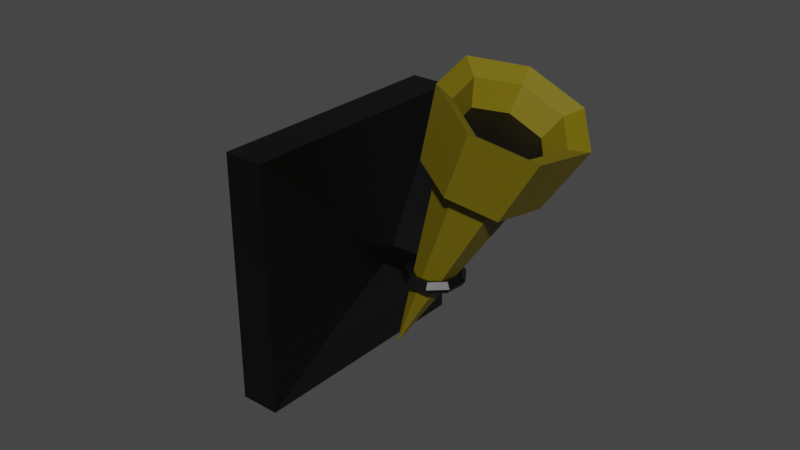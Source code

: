 # Source: Torch.blend  (saved by Blender 2.81.16; exported with 4.5.12 LTS)
import bpy
from mathutils import Matrix  # noqa: F401  (used for matrix-valued properties, if any)

bpy.ops.wm.read_factory_settings(use_empty=True)
scene = bpy.context.scene
scene.name = 'Scene'

# ---- collections
col_collection = bpy.data.collections.new('Collection'); scene.collection.children.link(col_collection)

# ---- materials (node trees are filled in below, after node groups)
mat_torch = bpy.data.materials.new('Torch')
mat_torch.use_transparent_shadow = False
mat_torchholder = bpy.data.materials.new('TorchHolder')
mat_torchholder.alpha_threshold = 0.0
mat_torchholder.use_transparent_shadow = False
mat_torchholder.line_color = (0.0, 0.0, 0.0, 1.0)

# ---- material node trees
mat_torch.use_nodes = True; mat_torch.node_tree.nodes.clear()
_N = mat_torch.node_tree.nodes; _L = mat_torch.node_tree.links
n0 = _N.new('ShaderNodeOutputMaterial'); n0.name = 'Material Output'; n0.location = (300, 300)
n1 = _N.new('ShaderNodeBsdfPrincipled'); n1.name = 'Principled BSDF'; n1.location = (10, 300)
n1.distribution = 'GGX'
n1.subsurface_method = 'BURLEY'
n1.inputs[0].default_value = (0.1679, 0.1294, 0.0, 1.0)
n1.inputs[3].default_value = 1.45
n1.inputs[27].default_value = (0.0, 0.0, 0.0, 1.0)
n1.inputs[28].default_value = 1.0
_L.new(n1.outputs[0], n0.inputs[0])
n0.is_active_output = True
mat_torchholder.use_nodes = True; mat_torchholder.node_tree.nodes.clear()
_N = mat_torchholder.node_tree.nodes; _L = mat_torchholder.node_tree.links
n0 = _N.new('ShaderNodeOutputMaterial'); n0.name = 'Material Output'; n0.location = (300, 300)
n1 = _N.new('ShaderNodeBsdfPrincipled'); n1.name = 'Principled BSDF'; n1.location = (10, 300)
n1.distribution = 'GGX'
n1.subsurface_method = 'BURLEY'
n1.inputs[0].default_value = (0.0, 0.0, 0.0, 1.0)
n1.inputs[2].default_value = 0.4
n1.inputs[3].default_value = 1.45
n1.inputs[27].default_value = (0.0, 0.0, 0.0, 1.0)
n1.inputs[28].default_value = 1.0
_L.new(n1.outputs[0], n0.inputs[0])
n0.is_active_output = True

# ---- world
world_world = bpy.data.worlds.new('World'); scene.world = world_world
world_world.use_nodes = True; world_world.node_tree.nodes.clear()
_N = world_world.node_tree.nodes; _L = world_world.node_tree.links
n0 = _N.new('ShaderNodeOutputWorld'); n0.name = 'World Output'; n0.location = (300, 300)
n1 = _N.new('ShaderNodeBackground'); n1.name = 'Background'; n1.location = (10, 300)
n1.inputs[0].default_value = (0.05088, 0.05088, 0.05088, 1.0)
_L.new(n1.outputs[0], n0.inputs[0])
n0.is_active_output = True
world_world.color = (0.05088, 0.05088, 0.05088)
world_world.use_sun_shadow = False
world_world.sun_shadow_jitter_overblur = 0.0

# ---- meshes
me_cone = bpy.data.meshes.new('Cone')
me_cone.from_pydata([(5.048e-09, 0.36, -1.0), (0.2815, 0.2245, -1.0), (0.351, -0.08011, -1.0), (0.1562, -0.3243, -1.0), (-6.054e-09, -1.691e-17, 1.0), (-0.1562, -0.3243, -1.0), (-0.351, -0.08011, -1.0), (-0.2815, 0.2245, -1.0), (0.1407, 0.1122, 0.0), (0.1265, -0.2626, -0.6193), (-0.2826, -0.06449, -0.6101), (0.2263, 0.1805, -0.6083), (0.2843, -0.06488, -0.6198), (-0.126, -0.2616, -0.6131), (2.892e-09, 0.2901, -0.6116), (-0.2247, 0.1792, -0.5965), (1.559e-07, 0.2837, -0.8331), (0.2219, 0.1769, -0.8331), (0.2767, -0.06329, -0.8331), (0.1232, -0.2559, -0.8331), (-0.1232, -0.2559, -0.8331), (-0.2767, -0.06329, -0.8331), (-0.2219, 0.1769, -0.8331), (-9.081e-05, 0.4791, -1.064), (0.3744, 0.2988, -1.064), (0.3782, -0.08624, -0.5584), (0.4669, -0.1065, -1.064), (0.3011, 0.2403, -0.543), (0.2078, -0.4315, -1.064), (0.1682, -0.3493, -0.5577), (-0.2991, 0.2385, -0.5274), (-0.3746, 0.2988, -1.064), (-0.2079, -0.4315, -1.064), (-0.3761, -0.08572, -0.5455), (-0.4671, -0.1065, -1.064), (-0.1677, -0.348, -0.5495), (-9.081e-05, 0.3861, -0.5474), (-0.4689, 0.8411, 1.484), (-1.191, 0.8423, -0.1239), (-0.4152, -0.9207, 1.459), (-1.138, -0.9195, -0.1493), (-0.1049, 0.03285, 0.4049), (-0.2111, 0.8506, 1.368), (-0.102, -0.06105, 0.4036), (-0.9337, 0.8518, -0.2398), (-0.1434, 0.03291, 0.3193), (-0.1575, -0.9112, 1.343), (-0.8801, -0.91, -0.2651), (-0.1405, -0.06099, 0.3179), (-0.3296, 0.02455, 0.5059), (-0.2687, 0.5169, 1.025), (-0.3681, 0.02461, 0.4202), (-0.7152, 0.5177, 0.03092), (-0.3267, -0.06935, 0.5046), (-0.2355, -0.5718, 1.009), (-0.3652, -0.06928, 0.4189), (-0.6821, -0.5711, 0.01523), (0.2049, -0.04372, 0.2191), (0.1623, -0.03741, 0.1932), (0.1256, -0.02702, 0.226), (0.1455, -0.02689, 0.2721), (0.1946, -0.03721, 0.2679), (0.1329, -0.1672, 0.2506), (0.1002, -0.1438, 0.2203), (0.07956, -0.1058, 0.2461), (0.09953, -0.1057, 0.2922), (0.1325, -0.1436, 0.295), (0.004773, -0.2112, 0.3061), (-0.01023, -0.1817, 0.2682), (-0.002186, -0.1339, 0.2815), (0.01778, -0.1338, 0.3277), (0.02208, -0.1815, 0.3429), (-0.1194, -0.1552, 0.3596), (-0.1172, -0.1335, 0.3143), (-0.08144, -0.09814, 0.3157), (-0.06147, -0.09801, 0.3618), (-0.08493, -0.1333, 0.389), (-0.1816, -0.02532, 0.3862), (-0.1708, -0.02156, 0.3372), (-0.1211, -0.01528, 0.3326), (-0.1011, -0.01515, 0.3788), (-0.1385, -0.02136, 0.4119), (-0.1526, 0.1176, 0.3733), (-0.1459, 0.1016, 0.3261), (-0.1026, 0.07593, 0.3244), (-0.08266, 0.07605, 0.3705), (-0.1136, 0.1018, 0.4008), (-0.04612, 0.2067, 0.327), (-0.05409, 0.1784, 0.2862), (-0.03467, 0.1328, 0.2948), (-0.0147, 0.1329, 0.341), (-0.02177, 0.1786, 0.3609), (0.08811, 0.2003, 0.2689), (0.06159, 0.1729, 0.2361), (0.051, 0.1287, 0.2578), (0.07097, 0.1288, 0.304), (0.09391, 0.1731, 0.3109), (0.1873, 0.1014, 0.2263), (0.147, 0.08765, 0.1994), (0.1143, 0.0656, 0.2306), (0.1342, 0.06572, 0.2768), (0.1794, 0.08786, 0.2741)], [], [(10, 15, 30, 33), (11, 12, 25, 27), (0, 7, 31, 23), (3, 2, 26, 28), (13, 10, 33, 35), (7, 6, 34, 31), (14, 11, 27, 36), (1, 2, 18, 17), (16, 17, 18, 19, 20, 21, 22), (15, 10, 4), (9, 12, 4), (14, 15, 4), (13, 9, 4), (11, 14, 4, 8), (10, 13, 4), (12, 11, 8, 4), (6, 7, 22, 21), (5, 6, 21, 20), (3, 5, 20, 19), (7, 0, 16, 22), (0, 1, 17, 16), (2, 3, 19, 18), (23, 36, 27, 24), (24, 27, 25, 26), (26, 25, 29, 28), (28, 29, 35, 32), (32, 35, 33, 34), (34, 33, 30, 31), (31, 30, 36, 23), (1, 0, 23, 24), (5, 3, 28, 32), (12, 9, 29, 25), (15, 14, 36, 30), (6, 5, 32, 34), (9, 13, 35, 29), (2, 1, 24, 26), (44, 47, 40, 38), (37, 39, 46, 42), (40, 47, 46, 39), (38, 37, 39, 40), (44, 52, 56, 47), (47, 56, 54, 46), (48, 43, 41, 45), (53, 49, 41, 43), (42, 50, 52, 44), (44, 38, 37, 42), (55, 56, 52, 51), (53, 54, 56, 55), (51, 52, 50, 49), (49, 50, 54, 53), (46, 54, 50, 42), (49, 51, 45, 41), (55, 53, 43, 48), (51, 55, 48, 45), (57, 62, 63, 58), (58, 63, 64, 59), (59, 64, 65, 60), (60, 65, 66, 61), (61, 66, 62, 57), (62, 67, 68, 63), (63, 68, 69, 64), (64, 69, 70, 65), (65, 70, 71, 66), (66, 71, 67, 62), (67, 72, 73, 68), (68, 73, 74, 69), (69, 74, 75, 70), (70, 75, 76, 71), (71, 76, 72, 67), (72, 77, 78, 73), (73, 78, 79, 74), (74, 79, 80, 75), (75, 80, 81, 76), (76, 81, 77, 72), (77, 82, 83, 78), (78, 83, 84, 79), (79, 84, 85, 80), (80, 85, 86, 81), (81, 86, 82, 77), (82, 87, 88, 83), (83, 88, 89, 84), (84, 89, 90, 85), (85, 90, 91, 86), (86, 91, 87, 82), (87, 92, 93, 88), (88, 93, 94, 89), (89, 94, 95, 90), (90, 95, 96, 91), (91, 96, 92, 87), (92, 97, 98, 93), (93, 98, 99, 94), (94, 99, 100, 95), (95, 100, 101, 96), (96, 101, 97, 92), (97, 57, 58, 98), (98, 58, 59, 99), (99, 59, 60, 100), (100, 60, 61, 101), (101, 61, 57, 97)])
me_cone.polygons.foreach_set('material_index', [0, 0, 0, 0, 0, 0, 0, 0, 1, 0, 0, 0, 0, 0, 0, 0, 0, 0, 0, 0, 0, 0, 0, 0, 0, 0, 0, 0, 0, 0, 0, 0, 0, 0, 0, 0, 1, 1, 1, 1, 1, 1, 1, 1, 1, 1, 1, 1, 1, 1, 1, 1, 1, 1, 1, 1, 1, 1, 1, 1, 1, 1, 1, 1, 1, 1, 1, 1, 1, 1, 1, 1, 1, 1, 1, 1, 1, 1, 1, 1, 1, 1, 1, 1, 1, 1, 1, 1, 1, 1, 1, 1, 1, 1, 1, 1, 1, 1, 1])
_uv = me_cone.uv_layers.new(name='UVMap')
_uv.uv.foreach_set('vector', [0.06163, 0.207, 0.1002, 0.3694, 0.1002, 0.3694, 0.06163, 0.207, 0.4009, 0.3703, 0.4395, 0.2067, 0.4395, 0.2067, 0.4009, 0.3703, 0.25, 0.49, 0.06236, 0.3996, 0.06236, 0.3996, 0.25, 0.49, 0.3541, 0.03377, 0.484, 0.1966, 0.484, 0.1966, 0.3541, 0.03377, 0.166, 0.07559, 0.06163, 0.207, 0.06163, 0.207, 0.166, 0.07559, 0.06236, 0.3996, 0.01602, 0.1966, 0.01602, 0.1966, 0.06236, 0.3996, 0.25, 0.4434, 0.4009, 0.3703, 0.4009, 0.3703, 0.25, 0.4434, 0.4376, 0.3996, 0.484, 0.1966, 0.484, 0.1966, 0.4376, 0.3996, 0.75, 0.49, 0.9376, 0.3996, 0.984, 0.1966, 0.8541, 0.03377, 0.6459, 0.03377, 0.516, 0.1966, 0.5624, 0.3996, 0.1002, 0.3694, 0.06163, 0.207, 0.25, 0.25, 0.3343, 0.07493, 0.4395, 0.2067, 0.25, 0.25, 0.25, 0.4434, 0.1002, 0.3694, 0.25, 0.25, 0.166, 0.07559, 0.3343, 0.07493, 0.25, 0.25, 0.4009, 0.3703, 0.25, 0.4434, 0.25, 0.25, 0.3438, 0.3248, 0.06163, 0.207, 0.166, 0.07559, 0.25, 0.25, 0.4395, 0.2067, 0.4009, 0.3703, 0.3438, 0.3248, 0.25, 0.25, 0.01602, 0.1966, 0.06236, 0.3996, 0.06236, 0.3996, 0.01602, 0.1966, 0.1459, 0.03377, 0.01602, 0.1966, 0.01602, 0.1966, 0.1459, 0.03377, 0.3541, 0.03377, 0.1459, 0.03377, 0.1459, 0.03377, 0.3541, 0.03377, 0.06236, 0.3996, 0.25, 0.49, 0.25, 0.49, 0.06236, 0.3996, 0.25, 0.49, 0.4376, 0.3996, 0.4376, 0.3996, 0.25, 0.49, 0.484, 0.1966, 0.3541, 0.03377, 0.3541, 0.03377, 0.484, 0.1966, 0.25, 0.49, 0.25, 0.4434, 0.4009, 0.3703, 0.4376, 0.3996, 0.4376, 0.3996, 0.4009, 0.3703, 0.4395, 0.2067, 0.484, 0.1966, 0.484, 0.1966, 0.4395, 0.2067, 0.3343, 0.07493, 0.3541, 0.03377, 0.3541, 0.03377, 0.3343, 0.07493, 0.166, 0.07559, 0.1459, 0.03377, 0.1459, 0.03377, 0.166, 0.07559, 0.06163, 0.207, 0.01602, 0.1966, 0.01602, 0.1966, 0.06163, 0.207, 0.1002, 0.3694, 0.06236, 0.3996, 0.06236, 0.3996, 0.1002, 0.3694, 0.25, 0.4434, 0.25, 0.49, 0.4376, 0.3996, 0.25, 0.49, 0.25, 0.49, 0.4376, 0.3996, 0.1459, 0.03377, 0.3541, 0.03377, 0.3541, 0.03377, 0.1459, 0.03377, 0.4395, 0.2067, 0.3343, 0.07493, 0.3343, 0.07493, 0.4395, 0.2067, 0.1002, 0.3694, 0.25, 0.4434, 0.25, 0.4434, 0.1002, 0.3694, 0.01602, 0.1966, 0.1459, 0.03377, 0.1459, 0.03377, 0.01602, 0.1966, 0.3343, 0.07493, 0.166, 0.07559, 0.166, 0.07559, 0.3343, 0.07493, 0.484, 0.1966, 0.4376, 0.3996, 0.4376, 0.3996, 0.484, 0.1966, 0.1998, 0.5, 0.1998, 0.75, 0.375, 0.75, 0.375, 0.5, 0.625, 0.5, 0.625, 0.75, 0.8002, 0.75, 0.8002, 0.5, 0.375, 0.75, 0.375, 0.9252, 0.625, 0.9252, 0.625, 0.75, 0.375, 0.5, 0.625, 0.5, 0.625, 0.75, 0.375, 0.75, 0.1998, 0.5, 0.1521, 0.5477, 0.1521, 0.7023, 0.1998, 0.75, 0.375, 0.9252, 0.4227, 0.9729, 0.5773, 0.9729, 0.625, 0.9252, 0.4881, 0.1131, 0.5119, 0.1131, 0.5119, 0.1369, 0.4881, 0.1369, 0.5119, 0.1131, 0.5119, 0.1369, 0.5119, 0.1369, 0.5119, 0.1131, 0.625, 0.3248, 0.5773, 0.2293, 0.4227, 0.2293, 0.375, 0.3248, 0.375, 0.3248, 0.375, 0.5, 0.625, 0.5, 0.625, 0.3248, 0.4881, 0.1131, 0.4498, 0.07482, 0.4498, 0.1752, 0.4881, 0.1369, 0.5119, 0.1131, 0.5502, 0.07482, 0.4498, 0.07482, 0.4881, 0.1131, 0.4881, 0.1369, 0.4227, 0.2293, 0.5773, 0.2293, 0.5119, 0.1369, 0.5119, 0.1369, 0.5502, 0.1752, 0.5502, 0.07482, 0.5119, 0.1131, 0.8002, 0.75, 0.8479, 0.7023, 0.8479, 0.5477, 0.8002, 0.5, 0.5119, 0.1369, 0.4881, 0.1369, 0.4881, 0.1369, 0.5119, 0.1369, 0.4881, 0.1131, 0.5119, 0.1131, 0.5119, 0.1131, 0.4881, 0.1131, 0.4881, 0.1369, 0.4881, 0.1131, 0.4881, 0.1131, 0.4881, 0.1369, 0.5556, 0.6, 0.6667, 0.6, 0.6667, 0.8, 0.5556, 0.8, 0.5556, 0.8, 0.6667, 0.8, 0.6667, 1.0, 0.5556, 1.0, 0.5556, 0.0, 0.6667, 0.0, 0.6667, 0.2, 0.5556, 0.2, 0.5556, 0.2, 0.6667, 0.2, 0.6667, 0.4, 0.5556, 0.4, 0.5556, 0.4, 0.6667, 0.4, 0.6667, 0.6, 0.5556, 0.6, 0.6667, 0.6, 0.7778, 0.6, 0.7778, 0.8, 0.6667, 0.8, 0.6667, 0.8, 0.7778, 0.8, 0.7778, 1.0, 0.6667, 1.0, 0.6667, 0.0, 0.7778, 0.0, 0.7778, 0.2, 0.6667, 0.2, 0.6667, 0.2, 0.7778, 0.2, 0.7778, 0.4, 0.6667, 0.4, 0.6667, 0.4, 0.7778, 0.4, 0.7778, 0.6, 0.6667, 0.6, 0.7778, 0.6, 0.8889, 0.6, 0.8889, 0.8, 0.7778, 0.8, 0.7778, 0.8, 0.8889, 0.8, 0.8889, 1.0, 0.7778, 1.0, 0.7778, 0.0, 0.8889, 0.0, 0.8889, 0.2, 0.7778, 0.2, 0.7778, 0.2, 0.8889, 0.2, 0.8889, 0.4, 0.7778, 0.4, 0.7778, 0.4, 0.8889, 0.4, 0.8889, 0.6, 0.7778, 0.6, 0.8889, 0.6, 1.0, 0.6, 1.0, 0.8, 0.8889, 0.8, 0.8889, 0.8, 1.0, 0.8, 1.0, 1.0, 0.8889, 1.0, 0.8889, 0.0, 1.0, 0.0, 1.0, 0.2, 0.8889, 0.2, 0.8889, 0.2, 1.0, 0.2, 1.0, 0.4, 0.8889, 0.4, 0.8889, 0.4, 1.0, 0.4, 1.0, 0.6, 0.8889, 0.6, 2.22e-16, 0.6, 0.1111, 0.6, 0.1111, 0.8, 2.22e-16, 0.8, 2.22e-16, 0.8, 0.1111, 0.8, 0.1111, 1.0, 2.22e-16, 1.0, 2.22e-16, 0.0, 0.1111, 0.0, 0.1111, 0.2, 2.22e-16, 0.2, 2.22e-16, 0.2, 0.1111, 0.2, 0.1111, 0.4, 2.22e-16, 0.4, 2.22e-16, 0.4, 0.1111, 0.4, 0.1111, 0.6, 2.22e-16, 0.6, 0.1111, 0.6, 0.2222, 0.6, 0.2222, 0.8, 0.1111, 0.8, 0.1111, 0.8, 0.2222, 0.8, 0.2222, 1.0, 0.1111, 1.0, 0.1111, 0.0, 0.2222, 0.0, 0.2222, 0.2, 0.1111, 0.2, 0.1111, 0.2, 0.2222, 0.2, 0.2222, 0.4, 0.1111, 0.4, 0.1111, 0.4, 0.2222, 0.4, 0.2222, 0.6, 0.1111, 0.6, 0.2222, 0.6, 0.3333, 0.6, 0.3333, 0.8, 0.2222, 0.8, 0.2222, 0.8, 0.3333, 0.8, 0.3333, 1.0, 0.2222, 1.0, 0.2222, 0.0, 0.3333, 0.0, 0.3333, 0.2, 0.2222, 0.2, 0.2222, 0.2, 0.3333, 0.2, 0.3333, 0.4, 0.2222, 0.4, 0.2222, 0.4, 0.3333, 0.4, 0.3333, 0.6, 0.2222, 0.6, 0.3333, 0.6, 0.4444, 0.6, 0.4444, 0.8, 0.3333, 0.8, 0.3333, 0.8, 0.4444, 0.8, 0.4444, 1.0, 0.3333, 1.0, 0.3333, 0.0, 0.4444, 0.0, 0.4444, 0.2, 0.3333, 0.2, 0.3333, 0.2, 0.4444, 0.2, 0.4444, 0.4, 0.3333, 0.4, 0.3333, 0.4, 0.4444, 0.4, 0.4444, 0.6, 0.3333, 0.6, 0.4444, 0.6, 0.5556, 0.6, 0.5556, 0.8, 0.4444, 0.8, 0.4444, 0.8, 0.5556, 0.8, 0.5556, 1.0, 0.4444, 1.0, 0.4444, 0.0, 0.5556, 0.0, 0.5556, 0.2, 0.4444, 0.2, 0.4444, 0.2, 0.5556, 0.2, 0.5556, 0.4, 0.4444, 0.4, 0.4444, 0.4, 0.5556, 0.4, 0.5556, 0.6, 0.4444, 0.6])
me_cone.materials.append(mat_torch)
me_cone.materials.append(mat_torchholder)
me_cone.use_remesh_fix_poles = True
me_cone.use_remesh_preserve_attributes = False
me_cone.use_mirror_vertex_groups = False
me_cone.update()

# ---- objects
ob_torch = bpy.data.objects.new('Torch', me_cone)

# ---- transforms, parenting, visibility, modifiers, constraints
ob_torch.location = (0.5176, 0.185, 0.261)
ob_torch.rotation_euler = (3.141, 0.4224, 0.03336)
ob_torch.scale = (0.3565, 0.3565, 0.3565)
ob_torch.lineart.crease_threshold = 0.0

# ---- collection membership
scene.collection.objects.link(ob_torch)

# ---- scene / render settings (as saved in the file)
scene.frame_start = 1; scene.frame_end = 250; scene.frame_set(1)
scene.render.engine = 'BLENDER_EEVEE_NEXT'
scene.cycles.use_denoising = False
scene.cycles.samples = 128
scene.cycles.sampling_pattern = 'TABULATED_SOBOL'
scene.cycles.use_adaptive_sampling = False
scene.cycles.use_light_tree = False
scene.view_settings.view_transform = 'Filmic'
bpy.context.view_layer.update()

# ---- added for rendering (the .blend has no active camera and no usable light): camera, sun
cam_auto = bpy.data.cameras.new('AutoCamera')
cam_auto.lens = 50.0
cam_auto.sensor_width = 36.0
cam_auto.clip_end = 1000.0
ob_auto_camera = bpy.data.objects.new('AutoCamera', cam_auto)
scene.collection.objects.link(ob_auto_camera)
ob_auto_camera.location = (1.8188, -1.54764, 1.40568)
ob_auto_camera.rotation_euler = (1.09748, -7.21219e-08, 0.694738)
scene.camera = ob_auto_camera
light_auto_sun = bpy.data.lights.new('AutoSun', 'SUN')
light_auto_sun.energy = 3.0
light_auto_sun.angle = 0.0523599
ob_auto_sun = bpy.data.objects.new('AutoSun', light_auto_sun)
scene.collection.objects.link(ob_auto_sun)
ob_auto_sun.rotation_euler = (0.872665, 0.174533, 0.523599)
bpy.context.view_layer.update()
